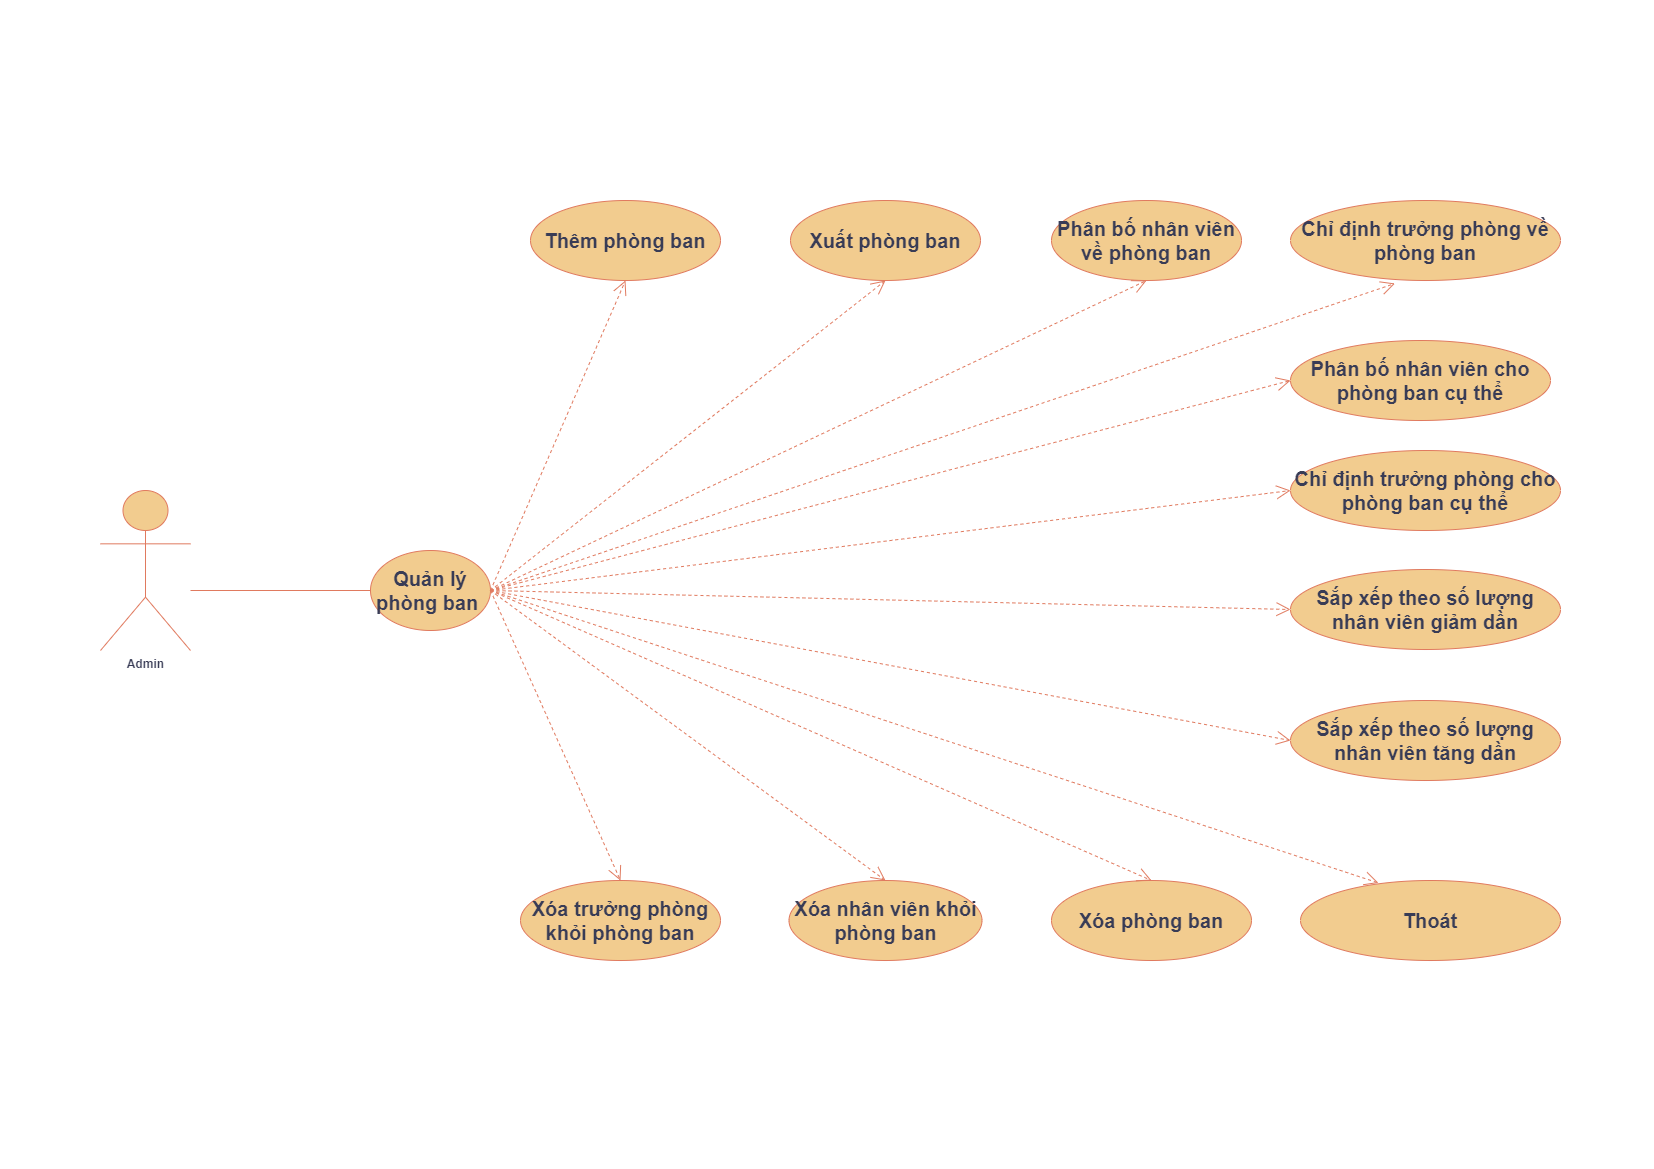

The diagram above was exported from draw.io. Its source (the exported page's mxGraphModel, read from the mxfile embedded in the PNG):
<mxGraphModel dx="1750" dy="858" grid="1" gridSize="10" guides="1" tooltips="1" connect="1" arrows="1" fold="1" page="1" pageScale="1" pageWidth="827" pageHeight="1169" math="0" shadow="0">
  <root>
    <mxCell id="0" />
    <mxCell id="1" parent="0" />
    <mxCell id="LaoFoWuZuDw63v6gFebN-1" value="&lt;b&gt;Admin&lt;/b&gt;" style="shape=umlActor;verticalLabelPosition=bottom;verticalAlign=top;html=1;outlineConnect=0;rounded=0;labelBackgroundColor=none;fillColor=#F2CC8F;strokeColor=#E07A5F;fontColor=#393C56;" parent="1" vertex="1">
      <mxGeometry x="100" y="490" width="90" height="160" as="geometry" />
    </mxCell>
    <mxCell id="LaoFoWuZuDw63v6gFebN-2" value="&lt;font style=&quot;font-size: 20px;&quot;&gt;Quản lý phòng ban&amp;nbsp;&lt;/font&gt;" style="ellipse;whiteSpace=wrap;html=1;labelBackgroundColor=none;fillColor=#F2CC8F;strokeColor=#E07A5F;fontColor=#393C56;fontStyle=1" parent="1" vertex="1">
      <mxGeometry x="370" y="550" width="120" height="80" as="geometry" />
    </mxCell>
    <mxCell id="LaoFoWuZuDw63v6gFebN-3" value="&lt;font style=&quot;font-size: 20px;&quot;&gt;Phân bố nhân viên về phòng ban&lt;/font&gt;" style="ellipse;whiteSpace=wrap;html=1;labelBackgroundColor=none;fillColor=#F2CC8F;strokeColor=#E07A5F;fontColor=#393C56;fontStyle=1" parent="1" vertex="1">
      <mxGeometry x="1051" y="200" width="190" height="80" as="geometry" />
    </mxCell>
    <mxCell id="LaoFoWuZuDw63v6gFebN-5" value="&lt;font style=&quot;font-size: 20px;&quot;&gt;&lt;b&gt;Xóa nhân viên khỏi phòng ban&lt;/b&gt;&lt;/font&gt;" style="ellipse;whiteSpace=wrap;html=1;labelBackgroundColor=none;fillColor=#F2CC8F;strokeColor=#E07A5F;fontColor=#393C56;" parent="1" vertex="1">
      <mxGeometry x="788.5" y="880" width="193" height="80" as="geometry" />
    </mxCell>
    <mxCell id="LaoFoWuZuDw63v6gFebN-6" value="&lt;font style=&quot;font-size: 20px;&quot;&gt;&lt;b&gt;Xóa trưởng phòng khỏi phòng ban&lt;/b&gt;&lt;/font&gt;" style="ellipse;whiteSpace=wrap;html=1;labelBackgroundColor=none;fillColor=#F2CC8F;strokeColor=#E07A5F;fontColor=#393C56;" parent="1" vertex="1">
      <mxGeometry x="520" y="880" width="200" height="80" as="geometry" />
    </mxCell>
    <mxCell id="LaoFoWuZuDw63v6gFebN-7" value="&lt;font style=&quot;font-size: 20px;&quot;&gt;&lt;b&gt;Xóa phòng ban&lt;/b&gt;&lt;/font&gt;" style="ellipse;whiteSpace=wrap;html=1;labelBackgroundColor=none;fillColor=#F2CC8F;strokeColor=#E07A5F;fontColor=#393C56;" parent="1" vertex="1">
      <mxGeometry x="1051" y="880" width="200" height="80" as="geometry" />
    </mxCell>
    <mxCell id="LaoFoWuZuDw63v6gFebN-8" value="&lt;font style=&quot;font-size: 20px;&quot;&gt;Xuất phòng ban&lt;/font&gt;" style="ellipse;whiteSpace=wrap;html=1;labelBackgroundColor=none;fillColor=#F2CC8F;strokeColor=#E07A5F;fontColor=#393C56;fontStyle=1" parent="1" vertex="1">
      <mxGeometry x="790" y="200" width="190" height="80" as="geometry" />
    </mxCell>
    <mxCell id="LaoFoWuZuDw63v6gFebN-9" value="&lt;font style=&quot;font-size: 20px;&quot;&gt;Thêm phòng ban&lt;/font&gt;" style="ellipse;whiteSpace=wrap;html=1;labelBackgroundColor=none;fillColor=#F2CC8F;strokeColor=#E07A5F;fontColor=#393C56;fontStyle=1" parent="1" vertex="1">
      <mxGeometry x="530" y="200" width="190" height="80" as="geometry" />
    </mxCell>
    <mxCell id="LaoFoWuZuDw63v6gFebN-10" value="&lt;font style=&quot;font-size: 20px;&quot;&gt;&lt;b&gt;Thoát&lt;/b&gt;&lt;/font&gt;" style="ellipse;whiteSpace=wrap;html=1;labelBackgroundColor=none;fillColor=#F2CC8F;strokeColor=#E07A5F;fontColor=#393C56;" parent="1" vertex="1">
      <mxGeometry x="1300" y="880" width="260" height="80" as="geometry" />
    </mxCell>
    <mxCell id="LaoFoWuZuDw63v6gFebN-11" value="&lt;font style=&quot;font-size: 20px;&quot;&gt;&lt;b&gt;Chỉ định trưởng phòng cho phòng ban cụ thể&lt;/b&gt;&lt;/font&gt;" style="ellipse;whiteSpace=wrap;html=1;labelBackgroundColor=none;fillColor=#F2CC8F;strokeColor=#E07A5F;fontColor=#393C56;" parent="1" vertex="1">
      <mxGeometry x="1290" y="450" width="270" height="80" as="geometry" />
    </mxCell>
    <mxCell id="LaoFoWuZuDw63v6gFebN-12" value="&lt;font style=&quot;font-size: 20px;&quot;&gt;&lt;b&gt;Phân bố nhân viên cho phòng ban cụ thể&lt;/b&gt;&lt;/font&gt;" style="ellipse;whiteSpace=wrap;html=1;labelBackgroundColor=none;fillColor=#F2CC8F;strokeColor=#E07A5F;fontColor=#393C56;" parent="1" vertex="1">
      <mxGeometry x="1290" y="340" width="260" height="80" as="geometry" />
    </mxCell>
    <mxCell id="LaoFoWuZuDw63v6gFebN-13" value="" style="line;strokeWidth=1;fillColor=none;align=left;verticalAlign=middle;spacingTop=-1;spacingLeft=3;spacingRight=3;rotatable=0;labelPosition=right;points=[];portConstraint=eastwest;strokeColor=#E07A5F;labelBackgroundColor=none;fontColor=#393C56;" parent="1" vertex="1">
      <mxGeometry x="190" y="569" width="180" height="42" as="geometry" />
    </mxCell>
    <mxCell id="LaoFoWuZuDw63v6gFebN-14" value="" style="endArrow=open;endSize=12;dashed=1;html=1;rounded=0;entryX=0.5;entryY=1;entryDx=0;entryDy=0;labelBackgroundColor=none;strokeColor=#E07A5F;fontColor=default;" parent="1" target="LaoFoWuZuDw63v6gFebN-9" edge="1">
      <mxGeometry width="160" relative="1" as="geometry">
        <mxPoint x="490" y="590" as="sourcePoint" />
        <mxPoint x="810" y="460" as="targetPoint" />
        <Array as="points" />
      </mxGeometry>
    </mxCell>
    <mxCell id="LaoFoWuZuDw63v6gFebN-15" value="" style="endArrow=open;endSize=12;dashed=1;html=1;rounded=0;exitX=1;exitY=0.5;exitDx=0;exitDy=0;entryX=0.5;entryY=1;entryDx=0;entryDy=0;labelBackgroundColor=none;strokeColor=#E07A5F;fontColor=default;" parent="1" source="LaoFoWuZuDw63v6gFebN-2" target="LaoFoWuZuDw63v6gFebN-8" edge="1">
      <mxGeometry width="160" relative="1" as="geometry">
        <mxPoint x="660" y="470" as="sourcePoint" />
        <mxPoint x="820" y="470" as="targetPoint" />
        <Array as="points" />
      </mxGeometry>
    </mxCell>
    <mxCell id="LaoFoWuZuDw63v6gFebN-16" value="" style="endArrow=open;endSize=12;dashed=1;html=1;rounded=0;entryX=0.5;entryY=1;entryDx=0;entryDy=0;labelBackgroundColor=none;strokeColor=#E07A5F;fontColor=default;" parent="1" target="LaoFoWuZuDw63v6gFebN-3" edge="1">
      <mxGeometry width="160" relative="1" as="geometry">
        <mxPoint x="490" y="590" as="sourcePoint" />
        <mxPoint x="830" y="480" as="targetPoint" />
        <Array as="points" />
      </mxGeometry>
    </mxCell>
    <mxCell id="LaoFoWuZuDw63v6gFebN-17" value="" style="endArrow=open;endSize=12;dashed=1;html=1;rounded=0;exitX=1;exitY=0.5;exitDx=0;exitDy=0;entryX=0.387;entryY=1.037;entryDx=0;entryDy=0;entryPerimeter=0;labelBackgroundColor=none;strokeColor=#E07A5F;fontColor=default;" parent="1" source="LaoFoWuZuDw63v6gFebN-2" target="LaoFoWuZuDw63v6gFebN-24" edge="1">
      <mxGeometry width="160" relative="1" as="geometry">
        <mxPoint x="680" y="490" as="sourcePoint" />
        <mxPoint x="1326" y="280" as="targetPoint" />
        <Array as="points" />
      </mxGeometry>
    </mxCell>
    <mxCell id="LaoFoWuZuDw63v6gFebN-18" value="" style="endArrow=open;endSize=12;dashed=1;html=1;rounded=0;exitX=1;exitY=0.5;exitDx=0;exitDy=0;entryX=0;entryY=0.5;entryDx=0;entryDy=0;labelBackgroundColor=none;strokeColor=#E07A5F;fontColor=default;" parent="1" source="LaoFoWuZuDw63v6gFebN-2" target="LaoFoWuZuDw63v6gFebN-12" edge="1">
      <mxGeometry width="160" relative="1" as="geometry">
        <mxPoint x="690" y="510" as="sourcePoint" />
        <mxPoint x="850" y="500" as="targetPoint" />
        <Array as="points" />
      </mxGeometry>
    </mxCell>
    <mxCell id="LaoFoWuZuDw63v6gFebN-19" value="" style="endArrow=open;endSize=12;dashed=1;html=1;rounded=0;entryX=0;entryY=0.5;entryDx=0;entryDy=0;exitX=1;exitY=0.5;exitDx=0;exitDy=0;labelBackgroundColor=none;strokeColor=#E07A5F;fontColor=default;" parent="1" source="LaoFoWuZuDw63v6gFebN-2" target="LaoFoWuZuDw63v6gFebN-11" edge="1">
      <mxGeometry width="160" relative="1" as="geometry">
        <mxPoint x="700" y="510" as="sourcePoint" />
        <mxPoint x="860" y="510" as="targetPoint" />
        <Array as="points" />
      </mxGeometry>
    </mxCell>
    <mxCell id="LaoFoWuZuDw63v6gFebN-20" value="" style="endArrow=open;endSize=12;dashed=1;html=1;rounded=0;exitX=1;exitY=0.5;exitDx=0;exitDy=0;entryX=0.5;entryY=0;entryDx=0;entryDy=0;labelBackgroundColor=none;strokeColor=#E07A5F;fontColor=default;" parent="1" source="LaoFoWuZuDw63v6gFebN-2" target="LaoFoWuZuDw63v6gFebN-6" edge="1">
      <mxGeometry width="160" relative="1" as="geometry">
        <mxPoint x="710" y="520" as="sourcePoint" />
        <mxPoint x="870" y="520" as="targetPoint" />
        <Array as="points" />
      </mxGeometry>
    </mxCell>
    <mxCell id="LaoFoWuZuDw63v6gFebN-21" value="" style="endArrow=open;endSize=12;dashed=1;html=1;rounded=0;exitX=1;exitY=0.5;exitDx=0;exitDy=0;entryX=0.5;entryY=0;entryDx=0;entryDy=0;labelBackgroundColor=none;strokeColor=#E07A5F;fontColor=default;" parent="1" source="LaoFoWuZuDw63v6gFebN-2" target="LaoFoWuZuDw63v6gFebN-5" edge="1">
      <mxGeometry width="160" relative="1" as="geometry">
        <mxPoint x="720" y="530" as="sourcePoint" />
        <mxPoint x="880" y="530" as="targetPoint" />
        <Array as="points" />
      </mxGeometry>
    </mxCell>
    <mxCell id="LaoFoWuZuDw63v6gFebN-22" value="" style="endArrow=open;endSize=12;dashed=1;html=1;rounded=0;entryX=0.5;entryY=0;entryDx=0;entryDy=0;labelBackgroundColor=none;strokeColor=#E07A5F;fontColor=default;" parent="1" target="LaoFoWuZuDw63v6gFebN-7" edge="1">
      <mxGeometry width="160" relative="1" as="geometry">
        <mxPoint x="490" y="590" as="sourcePoint" />
        <mxPoint x="890" y="540" as="targetPoint" />
        <Array as="points" />
      </mxGeometry>
    </mxCell>
    <mxCell id="LaoFoWuZuDw63v6gFebN-23" value="" style="endArrow=open;endSize=12;dashed=1;html=1;rounded=0;entryX=0.3;entryY=0.031;entryDx=0;entryDy=0;entryPerimeter=0;labelBackgroundColor=none;strokeColor=#E07A5F;fontColor=default;" parent="1" target="LaoFoWuZuDw63v6gFebN-10" edge="1">
      <mxGeometry width="160" relative="1" as="geometry">
        <mxPoint x="490" y="590" as="sourcePoint" />
        <mxPoint x="1320" y="880" as="targetPoint" />
        <Array as="points" />
      </mxGeometry>
    </mxCell>
    <mxCell id="LaoFoWuZuDw63v6gFebN-24" value="&lt;font style=&quot;font-size: 20px;&quot;&gt;&lt;b&gt;Chỉ định trưởng phòng về phòng ban&lt;/b&gt;&lt;/font&gt;" style="ellipse;whiteSpace=wrap;html=1;labelBackgroundColor=none;fillColor=#F2CC8F;strokeColor=#E07A5F;fontColor=#393C56;" parent="1" vertex="1">
      <mxGeometry x="1290" y="200" width="270" height="80" as="geometry" />
    </mxCell>
    <mxCell id="LaoFoWuZuDw63v6gFebN-25" value="&lt;font style=&quot;font-size: 20px;&quot;&gt;&lt;b&gt;Sắp xếp theo số lượng nhân viên giảm dần&lt;/b&gt;&lt;/font&gt;" style="ellipse;whiteSpace=wrap;html=1;labelBackgroundColor=none;fillColor=#F2CC8F;strokeColor=#E07A5F;fontColor=#393C56;" parent="1" vertex="1">
      <mxGeometry x="1290" y="569" width="270" height="80" as="geometry" />
    </mxCell>
    <mxCell id="LaoFoWuZuDw63v6gFebN-26" value="&lt;font style=&quot;font-size: 20px;&quot;&gt;&lt;b&gt;Sắp xếp theo số lượng nhân viên tăng dần&lt;/b&gt;&lt;/font&gt;" style="ellipse;whiteSpace=wrap;html=1;labelBackgroundColor=none;fillColor=#F2CC8F;strokeColor=#E07A5F;fontColor=#393C56;" parent="1" vertex="1">
      <mxGeometry x="1290" y="700" width="270" height="80" as="geometry" />
    </mxCell>
    <mxCell id="LaoFoWuZuDw63v6gFebN-27" value="" style="endArrow=open;endSize=12;dashed=1;html=1;rounded=0;entryX=0;entryY=0.5;entryDx=0;entryDy=0;labelBackgroundColor=none;strokeColor=#E07A5F;fontColor=default;" parent="1" target="LaoFoWuZuDw63v6gFebN-26" edge="1">
      <mxGeometry width="160" relative="1" as="geometry">
        <mxPoint x="490" y="590" as="sourcePoint" />
        <mxPoint x="1350" y="894" as="targetPoint" />
        <Array as="points" />
      </mxGeometry>
    </mxCell>
    <mxCell id="LaoFoWuZuDw63v6gFebN-28" value="" style="endArrow=open;endSize=12;dashed=1;html=1;rounded=0;entryX=0;entryY=0.5;entryDx=0;entryDy=0;labelBackgroundColor=none;strokeColor=#E07A5F;fontColor=default;" parent="1" target="LaoFoWuZuDw63v6gFebN-25" edge="1">
      <mxGeometry width="160" relative="1" as="geometry">
        <mxPoint x="490" y="590" as="sourcePoint" />
        <mxPoint x="1360" y="904" as="targetPoint" />
        <Array as="points" />
      </mxGeometry>
    </mxCell>
  </root>
</mxGraphModel>